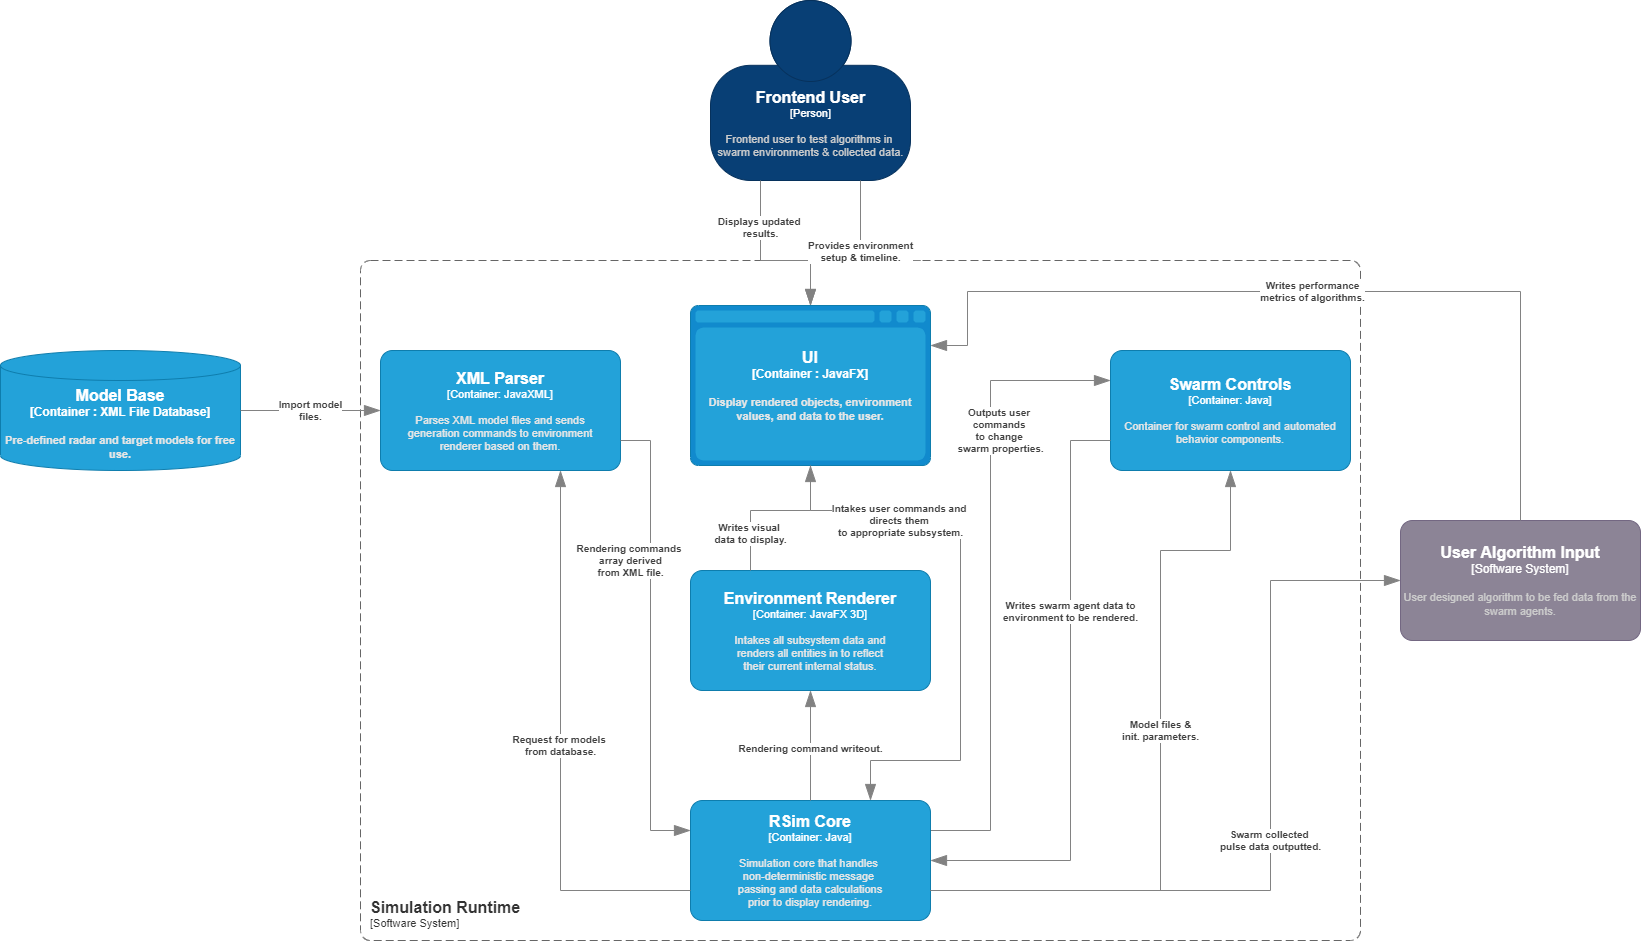

The diagram above was exported from draw.io. Its source (the exported page's mxGraphModel, read from the mxfile embedded in the PNG):
<mxGraphModel dx="1612" dy="565" grid="0" gridSize="10" guides="1" tooltips="1" connect="1" arrows="1" fold="1" page="0" pageScale="1" pageWidth="850" pageHeight="1100" background="#ffffff" math="0" shadow="0">
  <root>
    <mxCell id="0" />
    <mxCell id="1" parent="0" />
    <object placeholders="1" c4Name="Frontend User" c4Type="Person" c4Description="Frontend user to test algorithms in &#10;swarm environments &amp; collected data." label="&lt;font style=&quot;font-size: 16px&quot;&gt;&lt;b&gt;%c4Name%&lt;/b&gt;&lt;/font&gt;&lt;div&gt;[%c4Type%]&lt;/div&gt;&lt;br&gt;&lt;div&gt;&lt;font style=&quot;font-size: 11px&quot;&gt;&lt;font color=&quot;#cccccc&quot;&gt;%c4Description%&lt;/font&gt;&lt;/div&gt;" id="2">
      <mxCell style="html=1;fontSize=11;dashed=0;whitespace=wrap;fillColor=#083F75;strokeColor=#06315C;fontColor=#ffffff;shape=mxgraph.c4.person2;align=center;metaEdit=1;points=[[0.5,0,0],[1,0.5,0],[1,0.75,0],[0.75,1,0],[0.5,1,0],[0.25,1,0],[0,0.75,0],[0,0.5,0]];resizable=0;" parent="1" vertex="1">
        <mxGeometry x="150" y="90" width="200" height="180" as="geometry" />
      </mxCell>
    </object>
    <object placeholders="1" c4Name="Simulation Runtime" c4Type="SystemScopeBoundary" c4Application="Software System" label="&lt;font style=&quot;font-size: 16px&quot;&gt;&lt;b&gt;&lt;div style=&quot;text-align: left&quot;&gt;%c4Name%&lt;/div&gt;&lt;/b&gt;&lt;/font&gt;&lt;div style=&quot;text-align: left&quot;&gt;[%c4Application%]&lt;/div&gt;" id="4">
      <mxCell style="rounded=1;fontSize=11;whiteSpace=wrap;html=1;dashed=1;arcSize=20;fillColor=none;strokeColor=#666666;fontColor=#333333;labelBackgroundColor=none;align=left;verticalAlign=bottom;labelBorderColor=none;spacingTop=0;spacing=10;dashPattern=8 4;metaEdit=1;rotatable=0;perimeter=rectanglePerimeter;noLabel=0;labelPadding=0;allowArrows=0;connectable=0;expand=0;recursiveResize=0;editable=1;pointerEvents=0;absoluteArcSize=1;points=[[0.25,0,0],[0.5,0,0],[0.75,0,0],[1,0.25,0],[1,0.5,0],[1,0.75,0],[0.75,1,0],[0.5,1,0],[0.25,1,0],[0,0.75,0],[0,0.5,0],[0,0.25,0]];" parent="1" vertex="1">
        <mxGeometry x="-200" y="350" width="1000" height="680" as="geometry" />
      </mxCell>
    </object>
    <object placeholders="1" c4Type="Model Base" c4Container="Container " c4Technology="XML File Database" c4Description="Pre-defined radar and target models for free use." label="&lt;font style=&quot;font-size: 16px&quot;&gt;&lt;b&gt;%c4Type%&lt;/font&gt;&lt;div&gt;[%c4Container%:&amp;nbsp;%c4Technology%]&lt;/div&gt;&lt;br&gt;&lt;div&gt;&lt;font style=&quot;font-size: 11px&quot;&gt;&lt;font color=&quot;#E6E6E6&quot;&gt;%c4Description%&lt;/font&gt;&lt;/div&gt;" id="6">
      <mxCell style="shape=cylinder3;size=15;whiteSpace=wrap;html=1;boundedLbl=1;rounded=0;labelBackgroundColor=none;fillColor=#23A2D9;fontSize=12;fontColor=#ffffff;align=center;strokeColor=#0E7DAD;metaEdit=1;points=[[0.5,0,0],[1,0.25,0],[1,0.5,0],[1,0.75,0],[0.5,1,0],[0,0.75,0],[0,0.5,0],[0,0.25,0]];resizable=0;" parent="1" vertex="1">
        <mxGeometry x="-560" y="440" width="240" height="120" as="geometry" />
      </mxCell>
    </object>
    <object placeholders="1" c4Type="Relationship" c4Description="Displays updated &#10;results." label="&lt;div style=&quot;text-align: left&quot;&gt;&lt;div style=&quot;text-align: center&quot;&gt;&lt;b&gt;%c4Description%&lt;/b&gt;&lt;/div&gt;" id="9">
      <mxCell style="endArrow=blockThin;html=1;fontSize=10;fontColor=#404040;strokeWidth=1;endFill=1;strokeColor=#828282;elbow=vertical;metaEdit=1;endSize=14;startSize=14;jumpStyle=arc;jumpSize=16;rounded=0;edgeStyle=orthogonalEdgeStyle;exitX=0.25;exitY=1;exitDx=0;exitDy=0;exitPerimeter=0;entryX=0.5;entryY=0;entryDx=0;entryDy=0;entryPerimeter=0;" parent="1" source="2" target="11" edge="1">
        <mxGeometry x="-0.52" width="240" relative="1" as="geometry">
          <mxPoint x="120" y="440" as="sourcePoint" />
          <mxPoint x="240" y="450" as="targetPoint" />
          <Array as="points">
            <mxPoint x="260" y="350" />
            <mxPoint x="310" y="350" />
          </Array>
          <mxPoint as="offset" />
        </mxGeometry>
      </mxCell>
    </object>
    <object placeholders="1" c4Type="Relationship" c4Description="Provides environment&#10;setup &amp; timeline." label="&lt;div style=&quot;text-align: left&quot;&gt;&lt;div style=&quot;text-align: center&quot;&gt;&lt;b&gt;%c4Description%&lt;/b&gt;&lt;/div&gt;" id="10">
      <mxCell style="endArrow=blockThin;html=1;fontSize=10;fontColor=#404040;strokeWidth=1;endFill=1;strokeColor=#828282;elbow=vertical;metaEdit=1;endSize=14;startSize=14;jumpStyle=arc;jumpSize=16;rounded=0;edgeStyle=orthogonalEdgeStyle;exitX=0.75;exitY=1;exitDx=0;exitDy=0;exitPerimeter=0;entryX=0.5;entryY=0;entryDx=0;entryDy=0;entryPerimeter=0;" parent="1" source="2" target="11" edge="1">
        <mxGeometry x="-0.52" width="240" relative="1" as="geometry">
          <mxPoint x="180" y="300" as="sourcePoint" />
          <mxPoint x="360" y="450" as="targetPoint" />
          <mxPoint as="offset" />
          <Array as="points">
            <mxPoint x="360" y="350" />
            <mxPoint x="310" y="350" />
          </Array>
        </mxGeometry>
      </mxCell>
    </object>
    <object placeholders="1" c4Type="UI" c4Container="Container " c4Technology="JavaFX" c4Description="Display rendered objects, environment values, and data to the user." label="&lt;font style=&quot;font-size: 16px&quot;&gt;&lt;b&gt;%c4Type%&lt;/font&gt;&lt;div&gt;[%c4Container%:&amp;nbsp;%c4Technology%]&lt;/div&gt;&lt;br&gt;&lt;div&gt;&lt;font style=&quot;font-size: 11px&quot;&gt;&lt;font color=&quot;#E6E6E6&quot;&gt;%c4Description%&lt;/font&gt;&lt;/div&gt;" id="11">
      <mxCell style="shape=mxgraph.c4.webBrowserContainer;whiteSpace=wrap;html=1;boundedLbl=1;rounded=0;labelBackgroundColor=none;fillColor=#118ACD;fontSize=12;fontColor=#ffffff;align=center;strokeColor=#0E7DAD;metaEdit=1;points=[[0.5,0,0],[1,0.25,0],[1,0.5,0],[1,0.75,0],[0.5,1,0],[0,0.75,0],[0,0.5,0],[0,0.25,0]];resizable=0;" parent="1" vertex="1">
        <mxGeometry x="130" y="395" width="240" height="160" as="geometry" />
      </mxCell>
    </object>
    <object placeholders="1" c4Name="Swarm Controls" c4Type="Container" c4Technology="Java" c4Description="Container for swarm control and automated behavior components. " label="&lt;font style=&quot;font-size: 16px&quot;&gt;&lt;b&gt;%c4Name%&lt;/b&gt;&lt;/font&gt;&lt;div&gt;[%c4Type%: %c4Technology%]&lt;/div&gt;&lt;br&gt;&lt;div&gt;&lt;font style=&quot;font-size: 11px&quot;&gt;&lt;font color=&quot;#E6E6E6&quot;&gt;%c4Description%&lt;/font&gt;&lt;/div&gt;" id="12">
      <mxCell style="rounded=1;whiteSpace=wrap;html=1;fontSize=11;labelBackgroundColor=none;fillColor=#23A2D9;fontColor=#ffffff;align=center;arcSize=10;strokeColor=#0E7DAD;metaEdit=1;resizable=0;points=[[0.25,0,0],[0.5,0,0],[0.75,0,0],[1,0.25,0],[1,0.5,0],[1,0.75,0],[0.75,1,0],[0.5,1,0],[0.25,1,0],[0,0.75,0],[0,0.5,0],[0,0.25,0]];" parent="1" vertex="1">
        <mxGeometry x="550" y="440" width="240" height="120" as="geometry" />
      </mxCell>
    </object>
    <object placeholders="1" c4Type="Relationship" c4Description="Writes swarm agent data to&#10;environment to be rendered." label="&lt;div style=&quot;text-align: left&quot;&gt;&lt;div style=&quot;text-align: center&quot;&gt;&lt;b&gt;%c4Description%&lt;/b&gt;&lt;/div&gt;" id="13">
      <mxCell style="endArrow=blockThin;html=1;fontSize=10;fontColor=#404040;strokeWidth=1;endFill=1;strokeColor=#828282;elbow=vertical;metaEdit=1;endSize=14;startSize=14;jumpStyle=arc;jumpSize=16;rounded=0;edgeStyle=orthogonalEdgeStyle;exitX=0;exitY=0.75;exitDx=0;exitDy=0;exitPerimeter=0;entryX=1;entryY=0.5;entryDx=0;entryDy=0;entryPerimeter=0;" parent="1" source="12" target="22" edge="1">
        <mxGeometry x="-0.2982" width="240" relative="1" as="geometry">
          <mxPoint x="590" y="530" as="sourcePoint" />
          <mxPoint x="510" y="970" as="targetPoint" />
          <Array as="points">
            <mxPoint x="510" y="530" />
            <mxPoint x="510" y="950" />
          </Array>
          <mxPoint as="offset" />
        </mxGeometry>
      </mxCell>
    </object>
    <object placeholders="1" c4Name="Environment Renderer" c4Type="Container" c4Technology="JavaFX 3D" c4Description="Intakes all subsystem data and&#10;renders all entities in to reflect&#10;their current internal status." label="&lt;font style=&quot;font-size: 16px&quot;&gt;&lt;b&gt;%c4Name%&lt;/b&gt;&lt;/font&gt;&lt;div&gt;[%c4Type%: %c4Technology%]&lt;/div&gt;&lt;br&gt;&lt;div&gt;&lt;font style=&quot;font-size: 11px&quot;&gt;&lt;font color=&quot;#E6E6E6&quot;&gt;%c4Description%&lt;/font&gt;&lt;/div&gt;" id="15">
      <mxCell style="rounded=1;whiteSpace=wrap;html=1;fontSize=11;labelBackgroundColor=none;fillColor=#23A2D9;fontColor=#ffffff;align=center;arcSize=10;strokeColor=#0E7DAD;metaEdit=1;resizable=0;points=[[0.25,0,0],[0.5,0,0],[0.75,0,0],[1,0.25,0],[1,0.5,0],[1,0.75,0],[0.75,1,0],[0.5,1,0],[0.25,1,0],[0,0.75,0],[0,0.5,0],[0,0.25,0]];" parent="1" vertex="1">
        <mxGeometry x="130" y="660" width="240" height="120" as="geometry" />
      </mxCell>
    </object>
    <object placeholders="1" c4Type="Relationship" c4Description="Writes visual &#10;data to display." label="&lt;div style=&quot;text-align: left&quot;&gt;&lt;div style=&quot;text-align: center&quot;&gt;&lt;b&gt;%c4Description%&lt;/b&gt;&lt;/div&gt;" id="17">
      <mxCell style="endArrow=blockThin;html=1;fontSize=10;fontColor=#404040;strokeWidth=1;endFill=1;strokeColor=#828282;elbow=vertical;metaEdit=1;endSize=14;startSize=14;jumpStyle=arc;jumpSize=16;rounded=0;edgeStyle=orthogonalEdgeStyle;exitX=0.25;exitY=0;exitDx=0;exitDy=0;exitPerimeter=0;entryX=0.5;entryY=1;entryDx=0;entryDy=0;entryPerimeter=0;" parent="1" source="15" target="11" edge="1">
        <mxGeometry x="-0.5528" width="240" relative="1" as="geometry">
          <mxPoint x="127.5" y="585" as="sourcePoint" />
          <mxPoint x="367.5" y="585" as="targetPoint" />
          <mxPoint as="offset" />
          <Array as="points">
            <mxPoint x="190" y="600" />
            <mxPoint x="250" y="600" />
          </Array>
        </mxGeometry>
      </mxCell>
    </object>
    <object placeholders="1" c4Type="Relationship" c4Description="Intakes user commands and &#10;directs them &#10;to appropriate subsystem." label="&lt;div style=&quot;text-align: left&quot;&gt;&lt;div style=&quot;text-align: center&quot;&gt;&lt;b&gt;%c4Description%&lt;/b&gt;&lt;/div&gt;" id="18">
      <mxCell style="endArrow=blockThin;html=1;fontSize=10;fontColor=#404040;strokeWidth=1;endFill=1;strokeColor=#828282;elbow=vertical;metaEdit=1;endSize=14;startSize=14;jumpStyle=arc;jumpSize=16;rounded=0;edgeStyle=orthogonalEdgeStyle;exitX=0.5;exitY=1;exitDx=0;exitDy=0;exitPerimeter=0;entryX=0.75;entryY=0;entryDx=0;entryDy=0;entryPerimeter=0;" parent="1" source="11" target="22" edge="1">
        <mxGeometry x="-0.5304" y="-10" width="240" relative="1" as="geometry">
          <mxPoint x="197.5" y="835" as="sourcePoint" />
          <mxPoint x="437.5" y="835" as="targetPoint" />
          <mxPoint as="offset" />
          <Array as="points">
            <mxPoint x="250" y="600" />
            <mxPoint x="400" y="600" />
            <mxPoint x="400" y="850" />
            <mxPoint x="310" y="850" />
          </Array>
        </mxGeometry>
      </mxCell>
    </object>
    <object placeholders="1" c4Type="Relationship" c4Description="Outputs user &#10;commands &#10;to change &#10;swarm properties." label="&lt;div style=&quot;text-align: left&quot;&gt;&lt;div style=&quot;text-align: center&quot;&gt;&lt;b&gt;%c4Description%&lt;/b&gt;&lt;/div&gt;" id="19">
      <mxCell style="endArrow=blockThin;html=1;fontSize=10;fontColor=#404040;strokeWidth=1;endFill=1;strokeColor=#828282;elbow=vertical;metaEdit=1;endSize=14;startSize=14;jumpStyle=arc;jumpSize=16;rounded=0;edgeStyle=orthogonalEdgeStyle;exitX=1;exitY=0.25;exitDx=0;exitDy=0;exitPerimeter=0;entryX=0;entryY=0.25;entryDx=0;entryDy=0;entryPerimeter=0;" parent="1" source="22" target="12" edge="1">
        <mxGeometry x="0.4603" y="-10" width="240" relative="1" as="geometry">
          <mxPoint x="280" y="840" as="sourcePoint" />
          <mxPoint x="540" y="540" as="targetPoint" />
          <Array as="points">
            <mxPoint x="430" y="920" />
            <mxPoint x="430" y="470" />
          </Array>
          <mxPoint as="offset" />
        </mxGeometry>
      </mxCell>
    </object>
    <object placeholders="1" c4Name="XML Parser" c4Type="Container" c4Technology="JavaXML" c4Description="Parses XML model files and sends&#10;generation commands to environment&#10;renderer based on them." label="&lt;font style=&quot;font-size: 16px&quot;&gt;&lt;b&gt;%c4Name%&lt;/b&gt;&lt;/font&gt;&lt;div&gt;[%c4Type%: %c4Technology%]&lt;/div&gt;&lt;br&gt;&lt;div&gt;&lt;font style=&quot;font-size: 11px&quot;&gt;&lt;font color=&quot;#E6E6E6&quot;&gt;%c4Description%&lt;/font&gt;&lt;/div&gt;" id="20">
      <mxCell style="rounded=1;whiteSpace=wrap;html=1;fontSize=11;labelBackgroundColor=none;fillColor=#23A2D9;fontColor=#ffffff;align=center;arcSize=10;strokeColor=#0E7DAD;metaEdit=1;resizable=0;points=[[0.25,0,0],[0.5,0,0],[0.75,0,0],[1,0.25,0],[1,0.5,0],[1,0.75,0],[0.75,1,0],[0.5,1,0],[0.25,1,0],[0,0.75,0],[0,0.5,0],[0,0.25,0]];" parent="1" vertex="1">
        <mxGeometry x="-180" y="440" width="240" height="120" as="geometry" />
      </mxCell>
    </object>
    <object placeholders="1" c4Type="Relationship" c4Description="Import model&#10;files." label="&lt;div style=&quot;text-align: left&quot;&gt;&lt;div style=&quot;text-align: center&quot;&gt;&lt;b&gt;%c4Description%&lt;/b&gt;&lt;/div&gt;" id="21">
      <mxCell style="endArrow=blockThin;html=1;fontSize=10;fontColor=#404040;strokeWidth=1;endFill=1;strokeColor=#828282;elbow=vertical;metaEdit=1;endSize=14;startSize=14;jumpStyle=arc;jumpSize=16;rounded=0;edgeStyle=orthogonalEdgeStyle;exitX=1;exitY=0.5;exitDx=0;exitDy=0;exitPerimeter=0;entryX=0;entryY=0.5;entryDx=0;entryDy=0;entryPerimeter=0;" parent="1" source="6" target="20" edge="1">
        <mxGeometry width="240" relative="1" as="geometry">
          <mxPoint x="-130" y="590" as="sourcePoint" />
          <mxPoint x="110" y="590" as="targetPoint" />
          <Array as="points">
            <mxPoint x="-220" y="500" />
            <mxPoint x="-220" y="500" />
          </Array>
        </mxGeometry>
      </mxCell>
    </object>
    <object placeholders="1" c4Name="RSim Core" c4Type="Container" c4Technology="Java" c4Description="Simulation core that handles &#10;non-deterministic message &#10;passing and data calculations&#10;prior to display rendering." label="&lt;font style=&quot;font-size: 16px&quot;&gt;&lt;b&gt;%c4Name%&lt;/b&gt;&lt;/font&gt;&lt;div&gt;[%c4Type%: %c4Technology%]&lt;/div&gt;&lt;br&gt;&lt;div&gt;&lt;font style=&quot;font-size: 11px&quot;&gt;&lt;font color=&quot;#E6E6E6&quot;&gt;%c4Description%&lt;/font&gt;&lt;/div&gt;" id="22">
      <mxCell style="rounded=1;whiteSpace=wrap;html=1;fontSize=11;labelBackgroundColor=none;fillColor=#23A2D9;fontColor=#ffffff;align=center;arcSize=10;strokeColor=#0E7DAD;metaEdit=1;resizable=0;points=[[0.25,0,0],[0.5,0,0],[0.75,0,0],[1,0.25,0],[1,0.5,0],[1,0.75,0],[0.75,1,0],[0.5,1,0],[0.25,1,0],[0,0.75,0],[0,0.5,0],[0,0.25,0]];" parent="1" vertex="1">
        <mxGeometry x="130" y="890" width="240" height="120" as="geometry" />
      </mxCell>
    </object>
    <object placeholders="1" c4Type="Relationship" c4Description="Rendering command writeout." label="&lt;div style=&quot;text-align: left&quot;&gt;&lt;div style=&quot;text-align: center&quot;&gt;&lt;b&gt;%c4Description%&lt;/b&gt;&lt;/div&gt;" id="23">
      <mxCell style="endArrow=blockThin;html=1;fontSize=10;fontColor=#404040;strokeWidth=1;endFill=1;strokeColor=#828282;elbow=vertical;metaEdit=1;endSize=14;startSize=14;jumpStyle=arc;jumpSize=16;rounded=0;edgeStyle=orthogonalEdgeStyle;exitX=0.5;exitY=0;exitDx=0;exitDy=0;exitPerimeter=0;entryX=0.5;entryY=1;entryDx=0;entryDy=0;entryPerimeter=0;" parent="1" source="22" target="15" edge="1">
        <mxGeometry x="-0.0588" width="240" relative="1" as="geometry">
          <mxPoint x="370" y="870" as="sourcePoint" />
          <mxPoint x="280" y="820" as="targetPoint" />
          <Array as="points" />
          <mxPoint as="offset" />
        </mxGeometry>
      </mxCell>
    </object>
    <object placeholders="1" c4Type="Relationship" c4Description="Rendering commands &#10;array derived&#10;from XML file." label="&lt;div style=&quot;text-align: left&quot;&gt;&lt;div style=&quot;text-align: center&quot;&gt;&lt;b&gt;%c4Description%&lt;/b&gt;&lt;/div&gt;" id="24">
      <mxCell style="endArrow=blockThin;html=1;fontSize=10;fontColor=#404040;strokeWidth=1;endFill=1;strokeColor=#828282;elbow=vertical;metaEdit=1;endSize=14;startSize=14;jumpStyle=arc;jumpSize=16;rounded=0;edgeStyle=orthogonalEdgeStyle;exitX=1;exitY=0.75;exitDx=0;exitDy=0;exitPerimeter=0;entryX=0;entryY=0.25;entryDx=0;entryDy=0;entryPerimeter=0;" parent="1" source="20" target="22" edge="1">
        <mxGeometry x="-0.3478" y="-20" width="240" relative="1" as="geometry">
          <mxPoint x="10" y="700" as="sourcePoint" />
          <mxPoint x="170" y="700" as="targetPoint" />
          <Array as="points">
            <mxPoint x="90" y="530" />
            <mxPoint x="90" y="920" />
          </Array>
          <mxPoint as="offset" />
        </mxGeometry>
      </mxCell>
    </object>
    <object placeholders="1" c4Name="User Algorithm Input" c4Type="Software System" c4Description="User designed algorithm to be fed data from the swarm agents." label="&lt;font style=&quot;font-size: 16px&quot;&gt;&lt;b&gt;%c4Name%&lt;/b&gt;&lt;/font&gt;&lt;div&gt;[%c4Type%]&lt;/div&gt;&lt;br&gt;&lt;div&gt;&lt;font style=&quot;font-size: 11px&quot;&gt;&lt;font color=&quot;#cccccc&quot;&gt;%c4Description%&lt;/font&gt;&lt;/div&gt;" id="26">
      <mxCell style="rounded=1;whiteSpace=wrap;html=1;labelBackgroundColor=none;fillColor=#8C8496;fontColor=#ffffff;align=center;arcSize=10;strokeColor=#736782;metaEdit=1;resizable=0;points=[[0.25,0,0],[0.5,0,0],[0.75,0,0],[1,0.25,0],[1,0.5,0],[1,0.75,0],[0.75,1,0],[0.5,1,0],[0.25,1,0],[0,0.75,0],[0,0.5,0],[0,0.25,0]];" parent="1" vertex="1">
        <mxGeometry x="840" y="610" width="240" height="120" as="geometry" />
      </mxCell>
    </object>
    <object placeholders="1" c4Type="Relationship" c4Description="Swarm collected &#10;pulse data outputted." label="&lt;div style=&quot;text-align: left&quot;&gt;&lt;div style=&quot;text-align: center&quot;&gt;&lt;b&gt;%c4Description%&lt;/b&gt;&lt;/div&gt;" id="27">
      <mxCell style="endArrow=blockThin;html=1;fontSize=10;fontColor=#404040;strokeWidth=1;endFill=1;strokeColor=#828282;elbow=vertical;metaEdit=1;endSize=14;startSize=14;jumpStyle=arc;jumpSize=16;rounded=0;edgeStyle=orthogonalEdgeStyle;exitX=1;exitY=0.75;exitDx=0;exitDy=0;exitPerimeter=0;entryX=0;entryY=0.5;entryDx=0;entryDy=0;entryPerimeter=0;" parent="1" source="22" target="26" edge="1">
        <mxGeometry width="240" relative="1" as="geometry">
          <mxPoint x="430" y="970" as="sourcePoint" />
          <mxPoint x="670" y="970" as="targetPoint" />
          <Array as="points">
            <mxPoint x="710" y="980" />
            <mxPoint x="710" y="670" />
          </Array>
        </mxGeometry>
      </mxCell>
    </object>
    <object placeholders="1" c4Type="Relationship" c4Description="Request for models &#10;from database." label="&lt;div style=&quot;text-align: left&quot;&gt;&lt;div style=&quot;text-align: center&quot;&gt;&lt;b&gt;%c4Description%&lt;/b&gt;&lt;/div&gt;" id="28">
      <mxCell style="endArrow=blockThin;html=1;fontSize=10;fontColor=#404040;strokeWidth=1;endFill=1;strokeColor=#828282;elbow=vertical;metaEdit=1;endSize=14;startSize=14;jumpStyle=arc;jumpSize=16;rounded=0;edgeStyle=orthogonalEdgeStyle;exitX=0;exitY=0.75;exitDx=0;exitDy=0;exitPerimeter=0;entryX=0.75;entryY=1;entryDx=0;entryDy=0;entryPerimeter=0;" parent="1" source="22" target="20" edge="1">
        <mxGeometry width="240" relative="1" as="geometry">
          <mxPoint x="320" y="800" as="sourcePoint" />
          <mxPoint x="560" y="800" as="targetPoint" />
        </mxGeometry>
      </mxCell>
    </object>
    <object placeholders="1" c4Type="Relationship" c4Description="Model files &amp;&#10;init. parameters." label="&lt;div style=&quot;text-align: left&quot;&gt;&lt;div style=&quot;text-align: center&quot;&gt;&lt;b&gt;%c4Description%&lt;/b&gt;&lt;/div&gt;" id="30">
      <mxCell style="endArrow=blockThin;html=1;fontSize=10;fontColor=#404040;strokeWidth=1;endFill=1;strokeColor=#828282;elbow=vertical;metaEdit=1;endSize=14;startSize=14;jumpStyle=arc;jumpSize=16;rounded=0;edgeStyle=orthogonalEdgeStyle;entryX=0.5;entryY=1;entryDx=0;entryDy=0;entryPerimeter=0;exitX=1;exitY=0.75;exitDx=0;exitDy=0;exitPerimeter=0;" parent="1" source="22" target="12" edge="1">
        <mxGeometry x="0.0833" width="240" relative="1" as="geometry">
          <mxPoint x="130" y="740" as="sourcePoint" />
          <mxPoint x="370" y="740" as="targetPoint" />
          <Array as="points">
            <mxPoint x="600" y="980" />
            <mxPoint x="600" y="640" />
            <mxPoint x="670" y="640" />
          </Array>
          <mxPoint as="offset" />
        </mxGeometry>
      </mxCell>
    </object>
    <object placeholders="1" c4Type="Relationship" c4Description="Writes performance&#10;metrics of algorithms." label="&lt;div style=&quot;text-align: left&quot;&gt;&lt;div style=&quot;text-align: center&quot;&gt;&lt;b&gt;%c4Description%&lt;/b&gt;&lt;/div&gt;" id="31">
      <mxCell style="endArrow=blockThin;html=1;fontSize=10;fontColor=#404040;strokeWidth=1;endFill=1;strokeColor=#828282;elbow=vertical;metaEdit=1;endSize=14;startSize=14;jumpStyle=arc;jumpSize=16;rounded=0;edgeStyle=orthogonalEdgeStyle;exitX=0.5;exitY=0;exitDx=0;exitDy=0;exitPerimeter=0;entryX=1;entryY=0.25;entryDx=0;entryDy=0;entryPerimeter=0;" parent="1" source="26" target="11" edge="1">
        <mxGeometry width="240" relative="1" as="geometry">
          <mxPoint x="930" y="478" as="sourcePoint" />
          <mxPoint x="1170" y="478" as="targetPoint" />
          <Array as="points">
            <mxPoint x="960" y="381" />
            <mxPoint x="407" y="381" />
            <mxPoint x="407" y="435" />
          </Array>
        </mxGeometry>
      </mxCell>
    </object>
  </root>
</mxGraphModel>